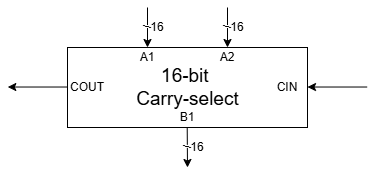

The diagram above was exported from draw.io. Its source (the exported page's mxGraphModel, read from the mxfile embedded in the PNG):
<mxGraphModel dx="1042" dy="565" grid="1" gridSize="10" guides="1" tooltips="1" connect="1" arrows="1" fold="1" page="1" pageScale="1" pageWidth="827" pageHeight="1169" math="0" shadow="0">
  <root>
    <mxCell id="0" />
    <mxCell id="1" parent="0" />
    <mxCell id="9u4eILQb3Gq3rYVJzeaQ-1" value="" style="rounded=0;whiteSpace=wrap;html=1;" parent="1" vertex="1">
      <mxGeometry x="240" y="200" width="240" height="80" as="geometry" />
    </mxCell>
    <mxCell id="9u4eILQb3Gq3rYVJzeaQ-2" value="/" style="endArrow=classic;html=1;rounded=0;entryX=0.286;entryY=0;entryDx=0;entryDy=0;entryPerimeter=0;horizontal=0;" parent="1" edge="1">
      <mxGeometry x="-0.0029" width="50" height="50" relative="1" as="geometry">
        <mxPoint x="320" y="160" as="sourcePoint" />
        <mxPoint x="320" y="200" as="targetPoint" />
        <mxPoint as="offset" />
      </mxGeometry>
    </mxCell>
    <mxCell id="9u4eILQb3Gq3rYVJzeaQ-4" value="/" style="endArrow=classic;html=1;rounded=0;entryX=0.286;entryY=0;entryDx=0;entryDy=0;entryPerimeter=0;horizontal=0;" parent="1" edge="1">
      <mxGeometry width="50" height="50" relative="1" as="geometry">
        <mxPoint x="400" y="160" as="sourcePoint" />
        <mxPoint x="400" y="200" as="targetPoint" />
        <mxPoint as="offset" />
      </mxGeometry>
    </mxCell>
    <mxCell id="9u4eILQb3Gq3rYVJzeaQ-7" value="A1" style="text;strokeColor=none;align=center;fillColor=none;html=1;verticalAlign=middle;whiteSpace=wrap;rounded=0;" parent="1" vertex="1">
      <mxGeometry x="300" y="200" width="40" height="20" as="geometry" />
    </mxCell>
    <mxCell id="9u4eILQb3Gq3rYVJzeaQ-8" value="A2" style="text;strokeColor=none;align=center;fillColor=none;html=1;verticalAlign=middle;whiteSpace=wrap;rounded=0;" parent="1" vertex="1">
      <mxGeometry x="380" y="200" width="40" height="20" as="geometry" />
    </mxCell>
    <mxCell id="9u4eILQb3Gq3rYVJzeaQ-9" value="16" style="text;strokeColor=none;align=center;fillColor=none;html=1;verticalAlign=middle;whiteSpace=wrap;rounded=0;" parent="1" vertex="1">
      <mxGeometry x="320" y="170" width="20" height="20" as="geometry" />
    </mxCell>
    <mxCell id="9u4eILQb3Gq3rYVJzeaQ-10" value="16" style="text;strokeColor=none;align=center;fillColor=none;html=1;verticalAlign=middle;whiteSpace=wrap;rounded=0;" parent="1" vertex="1">
      <mxGeometry x="400" y="170" width="20" height="20" as="geometry" />
    </mxCell>
    <mxCell id="9u4eILQb3Gq3rYVJzeaQ-11" value="/" style="endArrow=classic;html=1;rounded=0;horizontal=0;" parent="1" edge="1">
      <mxGeometry width="50" height="50" relative="1" as="geometry">
        <mxPoint x="359.71" y="280" as="sourcePoint" />
        <mxPoint x="360" y="320" as="targetPoint" />
      </mxGeometry>
    </mxCell>
    <mxCell id="9u4eILQb3Gq3rYVJzeaQ-12" value="16" style="text;strokeColor=none;align=center;fillColor=none;html=1;verticalAlign=middle;whiteSpace=wrap;rounded=0;" parent="1" vertex="1">
      <mxGeometry x="360" y="290" width="20" height="20" as="geometry" />
    </mxCell>
    <mxCell id="9u4eILQb3Gq3rYVJzeaQ-14" value="B1" style="text;strokeColor=none;align=center;fillColor=none;html=1;verticalAlign=middle;whiteSpace=wrap;rounded=0;" parent="1" vertex="1">
      <mxGeometry x="340" y="260" width="40" height="20" as="geometry" />
    </mxCell>
    <mxCell id="9u4eILQb3Gq3rYVJzeaQ-15" value="&lt;div&gt;&lt;br&gt;&lt;/div&gt;&lt;div&gt;&lt;br&gt;&lt;/div&gt;" style="endArrow=classic;html=1;rounded=0;horizontal=0;" parent="1" edge="1">
      <mxGeometry width="50" height="50" relative="1" as="geometry">
        <mxPoint x="539.71" y="239.52" as="sourcePoint" />
        <mxPoint x="480" y="239.52" as="targetPoint" />
      </mxGeometry>
    </mxCell>
    <mxCell id="9u4eILQb3Gq3rYVJzeaQ-17" value="CIN" style="text;strokeColor=none;align=center;fillColor=none;html=1;verticalAlign=middle;whiteSpace=wrap;rounded=0;" parent="1" vertex="1">
      <mxGeometry x="440" y="230" width="40" height="20" as="geometry" />
    </mxCell>
    <mxCell id="9u4eILQb3Gq3rYVJzeaQ-19" value="&lt;div&gt;&lt;br&gt;&lt;/div&gt;&lt;div&gt;&lt;br&gt;&lt;/div&gt;" style="endArrow=classic;html=1;rounded=0;horizontal=0;" parent="1" edge="1">
      <mxGeometry width="50" height="50" relative="1" as="geometry">
        <mxPoint x="240.00000000000006" y="239.52" as="sourcePoint" />
        <mxPoint x="180.29000000000002" y="239.52" as="targetPoint" />
      </mxGeometry>
    </mxCell>
    <mxCell id="9u4eILQb3Gq3rYVJzeaQ-20" value="COUT" style="text;strokeColor=none;align=center;fillColor=none;html=1;verticalAlign=middle;whiteSpace=wrap;rounded=0;" parent="1" vertex="1">
      <mxGeometry x="240" y="230" width="40" height="20" as="geometry" />
    </mxCell>
    <mxCell id="9u4eILQb3Gq3rYVJzeaQ-21" value="&lt;font style=&quot;font-size: 19px;&quot;&gt;16-bit&amp;nbsp;&lt;/font&gt;&lt;div&gt;&lt;font style=&quot;font-size: 19px;&quot;&gt;Carry-select&lt;/font&gt;&lt;/div&gt;" style="text;strokeColor=none;align=center;fillColor=none;html=1;verticalAlign=middle;whiteSpace=wrap;rounded=0;" parent="1" vertex="1">
      <mxGeometry x="267.5" y="225" width="185" height="30" as="geometry" />
    </mxCell>
  </root>
</mxGraphModel>